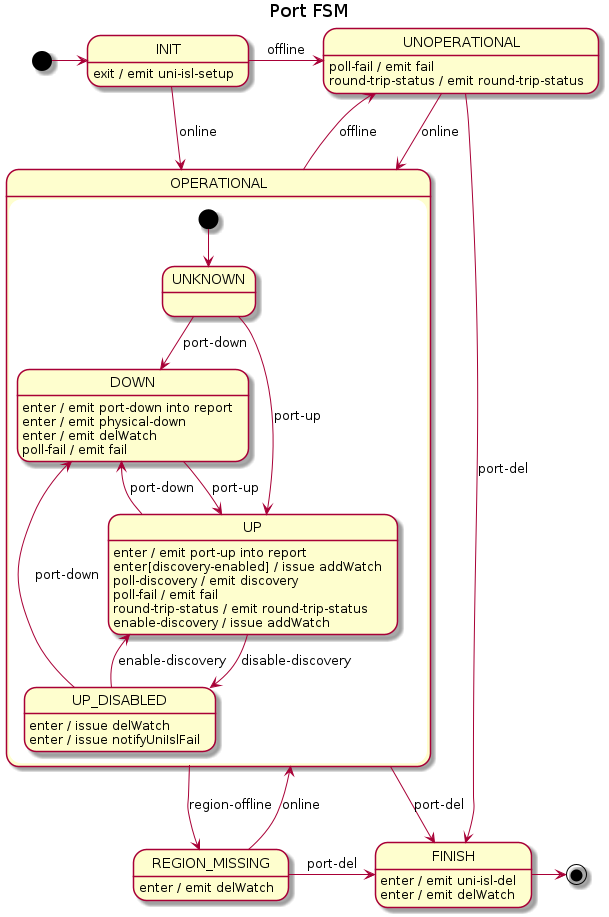

The diagram above was rendered by PlantUML. Its source (embedded in the PNG):
@startuml
title Port FSM

[*] -right-> INIT

INIT -r-> UNOPERATIONAL : offline
INIT -r-> OPERATIONAL : online
INIT : exit / emit uni-isl-setup

state OPERATIONAL {
    [*] --> UNKNOWN

    UNKNOWN --> DOWN : port-down
    UNKNOWN --> UP : port-up

    DOWN --> UP : port-up
    DOWN : enter / emit port-down into report
    DOWN : enter / emit physical-down
    DOWN : enter / emit delWatch
    DOWN : poll-fail / emit fail

    UP --> DOWN : port-down
    UP --> UP_DISABLED : disable-discovery
    UP : enter / emit port-up into report
    UP : enter[discovery-enabled] / issue addWatch
    UP : poll-discovery / emit discovery
    UP : poll-fail / emit fail
    UP : round-trip-status / emit round-trip-status
    UP : enable-discovery / issue addWatch

    UP_DISABLED --> DOWN : port-down
    UP_DISABLED --> UP : enable-discovery
    UP_DISABLED : enter / issue delWatch
    UP_DISABLED : enter / issue notifyUniIslFail
}

OPERATIONAL --> UNOPERATIONAL : offline
OPERATIONAL -r-> FINISH : port-del
OPERATIONAL --> REGION_MISSING : region-offline

UNOPERATIONAL --> OPERATIONAL : online
UNOPERATIONAL --> FINISH : port-del
UNOPERATIONAL : poll-fail / emit fail
UNOPERATIONAL : round-trip-status / emit round-trip-status

REGION_MISSING : enter / emit delWatch
REGION_MISSING --> OPERATIONAL : online
REGION_MISSING -r-> FINISH : port-del

FINISH: enter / emit uni-isl-del
FINISH: enter / emit delWatch
FINISH -> [*]

@enduml